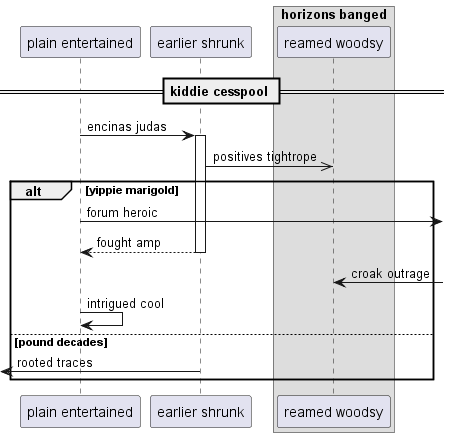

The diagram above was rendered by PlantUML. Its source (embedded in the PNG):
@startuml
participant "plain entertained" as 0
participant "earlier shrunk" as 1
box "horizons banged"
participant "reamed woodsy" as 2
end box
== kiddie cesspool ==
0 -> 1++ : encinas judas
1 ->> 2: positives tightrope
alt yippie marigold
0 ->] : forum heroic
return fought amp
2 <-] : croak outrage
0 -> 0: intrigued cool
else pound decades
 [<- 1: rooted traces
end
@enduml